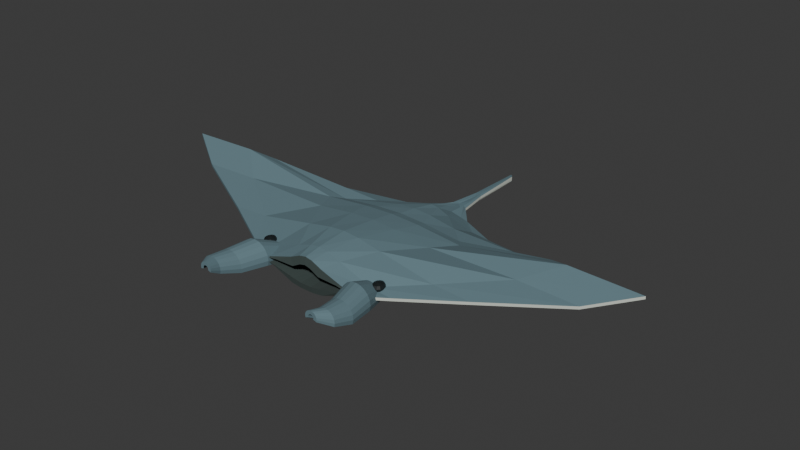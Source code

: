 # Source: source.blend  (saved by Blender 4.3.34; exported with 4.5.12 LTS)
import bpy
from mathutils import Matrix  # noqa: F401  (used for matrix-valued properties, if any)

bpy.ops.wm.read_factory_settings(use_empty=True)
scene = bpy.context.scene
scene.name = 'Scene'

# ---- collections
col_collection = bpy.data.collections.new('Collection'); scene.collection.children.link(col_collection)

# ---- materials (node trees are filled in below, after node groups)
mat_mantamuteddorsal = bpy.data.materials.new('MantaMutedDorsal')
mat_mantamuteddorsal.diffuse_color = (0.12, 0.2, 0.23, 1.0)
mat_mantapalebelly = bpy.data.materials.new('MantaPaleBelly')
mat_mantapalebelly.diffuse_color = (0.61, 0.65, 0.58, 1.0)
mat_mantadarkmouth = bpy.data.materials.new('MantaDarkMouth')
mat_mantadarkmouth.diffuse_color = (0.045, 0.065, 0.06, 1.0)
mat_mantadarkeyes = bpy.data.materials.new('MantaDarkEyes')
mat_mantadarkeyes.diffuse_color = (0.008, 0.012, 0.013, 1.0)

# ---- material node trees
mat_mantamuteddorsal.use_nodes = True; mat_mantamuteddorsal.node_tree.nodes.clear()
_N = mat_mantamuteddorsal.node_tree.nodes; _L = mat_mantamuteddorsal.node_tree.links
n0 = _N.new('ShaderNodeBsdfPrincipled'); n0.name = 'Principled BSDF'; n0.location = (10, 300)
n0.inputs[0].default_value = (0.12, 0.2, 0.23, 1.0)
n0.inputs[2].default_value = 0.9
n1 = _N.new('ShaderNodeOutputMaterial'); n1.name = 'Material Output'; n1.location = (300, 300)
_L.new(n0.outputs[0], n1.inputs[0])
n1.is_active_output = True
mat_mantapalebelly.use_nodes = True; mat_mantapalebelly.node_tree.nodes.clear()
_N = mat_mantapalebelly.node_tree.nodes; _L = mat_mantapalebelly.node_tree.links
n0 = _N.new('ShaderNodeBsdfPrincipled'); n0.name = 'Principled BSDF'; n0.location = (10, 300)
n0.inputs[0].default_value = (0.61, 0.65, 0.58, 1.0)
n0.inputs[2].default_value = 0.91
n1 = _N.new('ShaderNodeOutputMaterial'); n1.name = 'Material Output'; n1.location = (300, 300)
_L.new(n0.outputs[0], n1.inputs[0])
n1.is_active_output = True
mat_mantadarkmouth.use_nodes = True; mat_mantadarkmouth.node_tree.nodes.clear()
_N = mat_mantadarkmouth.node_tree.nodes; _L = mat_mantadarkmouth.node_tree.links
n0 = _N.new('ShaderNodeBsdfPrincipled'); n0.name = 'Principled BSDF'; n0.location = (10, 300)
n0.inputs[0].default_value = (0.045, 0.065, 0.06, 1.0)
n0.inputs[2].default_value = 0.98
n1 = _N.new('ShaderNodeOutputMaterial'); n1.name = 'Material Output'; n1.location = (300, 300)
_L.new(n0.outputs[0], n1.inputs[0])
n1.is_active_output = True
mat_mantadarkeyes.use_nodes = True; mat_mantadarkeyes.node_tree.nodes.clear()
_N = mat_mantadarkeyes.node_tree.nodes; _L = mat_mantadarkeyes.node_tree.links
n0 = _N.new('ShaderNodeBsdfPrincipled'); n0.name = 'Principled BSDF'; n0.location = (10, 300)
n0.inputs[0].default_value = (0.008, 0.012, 0.013, 1.0)
n0.inputs[2].default_value = 0.52
n1 = _N.new('ShaderNodeOutputMaterial'); n1.name = 'Material Output'; n1.location = (300, 300)
_L.new(n0.outputs[0], n1.inputs[0])
n1.is_active_output = True

# ---- world
world_world = bpy.data.worlds.new('World'); scene.world = world_world
world_world.use_nodes = True; world_world.node_tree.nodes.clear()
_N = world_world.node_tree.nodes; _L = world_world.node_tree.links
n0 = _N.new('ShaderNodeOutputWorld'); n0.name = 'World Output'; n0.location = (300, 300)
n1 = _N.new('ShaderNodeBackground'); n1.name = 'Background'; n1.location = (10, 300)
n1.inputs[0].default_value = (0.05088, 0.05088, 0.05088, 1.0)
_L.new(n1.outputs[0], n0.inputs[0])
n0.is_active_output = True
world_world.color = (0.05088, 0.05088, 0.05088)
world_world.sun_shadow_jitter_overblur = 0.0

# ---- meshes
me_wholebroadopenmouthtrunktriangularwingsandtail = bpy.data.meshes.new('WholeBroadOpenMouthTrunkTriangularWingsAndTail')
me_wholebroadopenmouthtrunktriangularwingsandtail.from_pydata([(0.29, -0.595, 0.22), (0.2088, -0.595, 0.235), (0.087, -0.595, 0.235), (0.0348, -0.595, 0.27), (0.0, -0.595, 0.28), (-0.0348, -0.595, 0.27), (-0.087, -0.595, 0.235), (-0.2088, -0.595, 0.235), (-0.29, -0.595, 0.22), (-0.29, -0.595, 0.2), (-0.2088, -0.595, 0.185), (-0.087, -0.595, 0.17), (-0.0348, -0.595, 0.16), (0.0, -0.595, 0.16), (0.0348, -0.595, 0.16), (0.087, -0.595, 0.17), (0.2088, -0.595, 0.185), (0.29, -0.595, 0.2), (0.36, -0.915, 0.23), (0.2592, -0.915, 0.245), (0.108, -0.915, 0.25), (0.0432, -0.915, 0.285), (0.0, -0.915, 0.295), (-0.0432, -0.915, 0.285), (-0.108, -0.915, 0.25), (-0.2592, -0.915, 0.245), (-0.36, -0.915, 0.23), (-0.36, -0.915, 0.21), (-0.2592, -0.915, 0.195), (-0.108, -0.915, 0.165), (-0.0432, -0.915, 0.155), (0.0, -0.915, 0.155), (0.0432, -0.915, 0.155), (0.108, -0.915, 0.165), (0.2592, -0.915, 0.195), (0.36, -0.915, 0.21), (0.43, -0.905, 0.23), (0.3096, -0.905, 0.245), (0.129, -0.905, 0.305), (0.0516, -0.905, 0.34), (0.0, -0.905, 0.35), (-0.0516, -0.905, 0.34), (-0.129, -0.905, 0.305), (-0.3096, -0.905, 0.245), (-0.43, -0.905, 0.23), (-0.43, -0.905, 0.21), (-0.3096, -0.905, 0.195), (-0.129, -0.905, 0.12), (-0.0516, -0.905, 0.11), (0.0, -0.905, 0.11), (0.0516, -0.905, 0.11), (0.129, -0.905, 0.12), (0.3096, -0.905, 0.195), (0.43, -0.905, 0.21), (0.58, -0.785, 0.22), (0.4176, -0.785, 0.235), (0.174, -0.785, 0.325), (0.0696, -0.785, 0.36), (0.0, -0.785, 0.37), (-0.0696, -0.785, 0.36), (-0.174, -0.785, 0.325), (-0.4176, -0.785, 0.235), (-0.58, -0.785, 0.22), (-0.58, -0.785, 0.2), (-0.4176, -0.785, 0.185), (-0.174, -0.785, 0.08), (-0.0696, -0.785, 0.07), (0.0, -0.785, 0.07), (0.0696, -0.785, 0.07), (0.174, -0.785, 0.08), (0.4176, -0.785, 0.185), (0.58, -0.785, 0.2), (1.0, -0.555, 0.25), (0.72, -0.555, 0.265), (0.3, -0.555, 0.345), (0.12, -0.555, 0.38), (0.0, -0.555, 0.39), (-0.12, -0.555, 0.38), (-0.3, -0.555, 0.345), (-0.72, -0.555, 0.265), (-1.0, -0.555, 0.25), (-1.0, -0.555, 0.23), (-0.72, -0.555, 0.215), (-0.3, -0.555, 0.01), (-0.12, -0.555, 0.0), (0.0, -0.555, 0.0), (0.12, -0.555, 0.0), (0.3, -0.555, 0.01), (0.72, -0.555, 0.215), (1.0, -0.555, 0.23), (1.57, -0.275, 0.31), (1.13, -0.275, 0.325), (0.471, -0.275, 0.315), (0.1884, -0.275, 0.35), (0.0, -0.275, 0.36), (-0.1884, -0.275, 0.35), (-0.471, -0.275, 0.315), (-1.13, -0.275, 0.325), (-1.57, -0.275, 0.31), (-1.57, -0.275, 0.29), (-1.13, -0.275, 0.275), (-0.471, -0.275, 0.01), (-0.1884, -0.275, 0.0), (0.0, -0.275, 0.0), (0.1884, -0.275, 0.0), (0.471, -0.275, 0.01), (1.13, -0.275, 0.275), (1.57, -0.275, 0.29), (1.88, -0.085, 0.41), (1.354, -0.085, 0.425), (0.564, -0.085, 0.285), (0.2256, -0.085, 0.32), (0.0, -0.085, 0.33), (-0.2256, -0.085, 0.32), (-0.564, -0.085, 0.285), (-1.354, -0.085, 0.425), (-1.88, -0.085, 0.41), (-1.88, -0.085, 0.39), (-1.354, -0.085, 0.375), (-0.564, -0.085, 0.025), (-0.2256, -0.085, 0.015), (0.0, -0.085, 0.015), (0.2256, -0.085, 0.015), (0.564, -0.085, 0.025), (1.354, -0.085, 0.375), (1.88, -0.085, 0.39), (1.66, 0.005, 0.35), (1.195, 0.005, 0.365), (0.498, 0.005, 0.255), (0.1992, 0.005, 0.29), (0.0, 0.005, 0.3), (-0.1992, 0.005, 0.29), (-0.498, 0.005, 0.255), (-1.195, 0.005, 0.365), (-1.66, 0.005, 0.35), (-1.66, 0.005, 0.33), (-1.195, 0.005, 0.315), (-0.498, 0.005, 0.035), (-0.1992, 0.005, 0.025), (0.0, 0.005, 0.025), (0.1992, 0.005, 0.025), (0.498, 0.005, 0.035), (1.195, 0.005, 0.315), (1.66, 0.005, 0.33), (1.13, 0.155, 0.21), (0.8136, 0.155, 0.225), (0.339, 0.155, 0.235), (0.1356, 0.155, 0.27), (0.0, 0.155, 0.28), (-0.1356, 0.155, 0.27), (-0.339, 0.155, 0.235), (-0.8136, 0.155, 0.225), (-1.13, 0.155, 0.21), (-1.13, 0.155, 0.19), (-0.8136, 0.155, 0.175), (-0.339, 0.155, 0.04), (-0.1356, 0.155, 0.03), (0.0, 0.155, 0.03), (0.1356, 0.155, 0.03), (0.339, 0.155, 0.04), (0.8136, 0.155, 0.175), (1.13, 0.155, 0.19), (0.49, 0.345, 0.12), (0.3528, 0.345, 0.135), (0.147, 0.345, 0.195), (0.0588, 0.345, 0.23), (0.0, 0.345, 0.24), (-0.0588, 0.345, 0.23), (-0.147, 0.345, 0.195), (-0.3528, 0.345, 0.135), (-0.49, 0.345, 0.12), (-0.49, 0.345, 0.1), (-0.3528, 0.345, 0.085), (-0.147, 0.345, 0.05), (-0.0588, 0.345, 0.04), (0.0, 0.345, 0.04), (0.0588, 0.345, 0.04), (0.147, 0.345, 0.05), (0.3528, 0.345, 0.085), (0.49, 0.345, 0.1), (0.2, 0.495, 0.11), (0.144, 0.495, 0.125), (0.06, 0.495, 0.145), (0.024, 0.495, 0.18), (0.0, 0.495, 0.19), (-0.024, 0.495, 0.18), (-0.06, 0.495, 0.145), (-0.144, 0.495, 0.125), (-0.2, 0.495, 0.11), (-0.2, 0.495, 0.09), (-0.144, 0.495, 0.075), (-0.06, 0.495, 0.065), (-0.024, 0.495, 0.055), (0.0, 0.495, 0.055), (0.024, 0.495, 0.055), (0.06, 0.495, 0.065), (0.144, 0.495, 0.075), (0.2, 0.495, 0.09), (0.065, 0.655, 0.11), (0.0468, 0.655, 0.125), (0.0195, 0.655, 0.095), (0.0078, 0.655, 0.13), (0.0, 0.655, 0.14), (-0.0078, 0.655, 0.13), (-0.0195, 0.655, 0.095), (-0.0468, 0.655, 0.125), (-0.065, 0.655, 0.11), (-0.065, 0.655, 0.09), (-0.0468, 0.655, 0.075), (-0.0195, 0.655, 0.075), (-0.0078, 0.655, 0.065), (0.0, 0.655, 0.065), (0.0078, 0.655, 0.065), (0.0195, 0.655, 0.075), (0.0468, 0.655, 0.075), (0.065, 0.655, 0.09), (0.025, 0.895, 0.105), (0.018, 0.895, 0.12), (0.0075, 0.895, 0.075), (0.003, 0.895, 0.11), (0.0, 0.895, 0.12), (-0.003, 0.895, 0.11), (-0.0075, 0.895, 0.075), (-0.018, 0.895, 0.12), (-0.025, 0.895, 0.105), (-0.025, 0.895, 0.085), (-0.018, 0.895, 0.07), (-0.0075, 0.895, 0.085), (-0.003, 0.895, 0.075), (0.0, 0.895, 0.075), (0.003, 0.895, 0.075), (0.0075, 0.895, 0.085), (0.018, 0.895, 0.07), (0.025, 0.895, 0.085), (0.013, 1.155, 0.105), (0.00936, 1.155, 0.12), (0.0039, 1.155, 0.07), (0.00156, 1.155, 0.105), (0.0, 1.155, 0.115), (-0.00156, 1.155, 0.105), (-0.0039, 1.155, 0.07), (-0.00936, 1.155, 0.12), (-0.013, 1.155, 0.105), (-0.013, 1.155, 0.085), (-0.00936, 1.155, 0.07), (-0.0039, 1.155, 0.095), (-0.00156, 1.155, 0.085), (0.0, 1.155, 0.085), (0.00156, 1.155, 0.085), (0.0039, 1.155, 0.095), (0.00936, 1.155, 0.07), (0.013, 1.155, 0.085), (0.005, 1.325, 0.105), (0.0036, 1.325, 0.12), (0.0015, 1.325, 0.065), (0.0006, 1.325, 0.1), (0.0, 1.325, 0.11), (-0.0006, 1.325, 0.1), (-0.0015, 1.325, 0.065), (-0.0036, 1.325, 0.12), (-0.005, 1.325, 0.105), (-0.005, 1.325, 0.085), (-0.0036, 1.325, 0.07), (-0.0015, 1.325, 0.1), (-0.0006, 1.325, 0.09), (0.0, 1.325, 0.09), (0.0006, 1.325, 0.09), (0.0015, 1.325, 0.1), (0.0036, 1.325, 0.07), (0.005, 1.325, 0.085)], [], [(0, 1, 2, 3, 4, 5, 6, 7, 8, 9, 10, 11, 12, 13, 14, 15, 16, 17), (269, 268, 267, 266, 265, 264, 263, 262, 261, 260, 259, 258, 257, 256, 255, 254, 253, 252), (18, 19, 1, 0), (19, 20, 2, 1), (20, 21, 3, 2), (21, 22, 4, 3), (22, 23, 5, 4), (23, 24, 6, 5), (24, 25, 7, 6), (25, 26, 8, 7), (26, 27, 9, 8), (27, 28, 10, 9), (28, 29, 11, 10), (29, 30, 12, 11), (30, 31, 13, 12), (31, 32, 14, 13), (32, 33, 15, 14), (33, 34, 16, 15), (34, 35, 17, 16), (35, 18, 0, 17), (36, 37, 19, 18), (37, 38, 20, 19), (38, 39, 21, 20), (39, 40, 22, 21), (40, 41, 23, 22), (41, 42, 24, 23), (42, 43, 25, 24), (43, 44, 26, 25), (44, 45, 27, 26), (45, 46, 28, 27), (46, 47, 29, 28), (47, 48, 30, 29), (48, 49, 31, 30), (49, 50, 32, 31), (50, 51, 33, 32), (51, 52, 34, 33), (52, 53, 35, 34), (53, 36, 18, 35), (54, 55, 37, 36), (55, 56, 38, 37), (56, 57, 39, 38), (57, 58, 40, 39), (58, 59, 41, 40), (59, 60, 42, 41), (60, 61, 43, 42), (61, 62, 44, 43), (62, 63, 45, 44), (63, 64, 46, 45), (64, 65, 47, 46), (65, 66, 48, 47), (66, 67, 49, 48), (67, 68, 50, 49), (68, 69, 51, 50), (69, 70, 52, 51), (70, 71, 53, 52), (71, 54, 36, 53), (72, 73, 55, 54), (73, 74, 56, 55), (74, 75, 57, 56), (75, 76, 58, 57), (76, 77, 59, 58), (77, 78, 60, 59), (78, 79, 61, 60), (79, 80, 62, 61), (80, 81, 63, 62), (81, 82, 64, 63), (82, 83, 65, 64), (83, 84, 66, 65), (84, 85, 67, 66), (85, 86, 68, 67), (86, 87, 69, 68), (87, 88, 70, 69), (88, 89, 71, 70), (89, 72, 54, 71), (90, 91, 73, 72), (91, 92, 74, 73), (92, 93, 75, 74), (93, 94, 76, 75), (94, 95, 77, 76), (95, 96, 78, 77), (96, 97, 79, 78), (97, 98, 80, 79), (98, 99, 81, 80), (99, 100, 82, 81), (100, 101, 83, 82), (101, 102, 84, 83), (102, 103, 85, 84), (103, 104, 86, 85), (104, 105, 87, 86), (105, 106, 88, 87), (106, 107, 89, 88), (107, 90, 72, 89), (108, 109, 91, 90), (109, 110, 92, 91), (110, 111, 93, 92), (111, 112, 94, 93), (112, 113, 95, 94), (113, 114, 96, 95), (114, 115, 97, 96), (115, 116, 98, 97), (116, 117, 99, 98), (117, 118, 100, 99), (118, 119, 101, 100), (119, 120, 102, 101), (120, 121, 103, 102), (121, 122, 104, 103), (122, 123, 105, 104), (123, 124, 106, 105), (124, 125, 107, 106), (125, 108, 90, 107), (126, 127, 109, 108), (127, 128, 110, 109), (128, 129, 111, 110), (129, 130, 112, 111), (130, 131, 113, 112), (131, 132, 114, 113), (132, 133, 115, 114), (133, 134, 116, 115), (134, 135, 117, 116), (135, 136, 118, 117), (136, 137, 119, 118), (137, 138, 120, 119), (138, 139, 121, 120), (139, 140, 122, 121), (140, 141, 123, 122), (141, 142, 124, 123), (142, 143, 125, 124), (143, 126, 108, 125), (144, 145, 127, 126), (145, 146, 128, 127), (146, 147, 129, 128), (147, 148, 130, 129), (148, 149, 131, 130), (149, 150, 132, 131), (150, 151, 133, 132), (151, 152, 134, 133), (152, 153, 135, 134), (153, 154, 136, 135), (154, 155, 137, 136), (155, 156, 138, 137), (156, 157, 139, 138), (157, 158, 140, 139), (158, 159, 141, 140), (159, 160, 142, 141), (160, 161, 143, 142), (161, 144, 126, 143), (162, 163, 145, 144), (163, 164, 146, 145), (164, 165, 147, 146), (165, 166, 148, 147), (166, 167, 149, 148), (167, 168, 150, 149), (168, 169, 151, 150), (169, 170, 152, 151), (170, 171, 153, 152), (171, 172, 154, 153), (172, 173, 155, 154), (173, 174, 156, 155), (174, 175, 157, 156), (175, 176, 158, 157), (176, 177, 159, 158), (177, 178, 160, 159), (178, 179, 161, 160), (179, 162, 144, 161), (180, 181, 163, 162), (181, 182, 164, 163), (182, 183, 165, 164), (183, 184, 166, 165), (184, 185, 167, 166), (185, 186, 168, 167), (186, 187, 169, 168), (187, 188, 170, 169), (188, 189, 171, 170), (189, 190, 172, 171), (190, 191, 173, 172), (191, 192, 174, 173), (192, 193, 175, 174), (193, 194, 176, 175), (194, 195, 177, 176), (195, 196, 178, 177), (196, 197, 179, 178), (197, 180, 162, 179), (198, 199, 181, 180), (199, 200, 182, 181), (200, 201, 183, 182), (201, 202, 184, 183), (202, 203, 185, 184), (203, 204, 186, 185), (204, 205, 187, 186), (205, 206, 188, 187), (206, 207, 189, 188), (207, 208, 190, 189), (208, 209, 191, 190), (209, 210, 192, 191), (210, 211, 193, 192), (211, 212, 194, 193), (212, 213, 195, 194), (213, 214, 196, 195), (214, 215, 197, 196), (215, 198, 180, 197), (216, 217, 199, 198), (217, 218, 200, 199), (218, 219, 201, 200), (219, 220, 202, 201), (220, 221, 203, 202), (221, 222, 204, 203), (222, 223, 205, 204), (223, 224, 206, 205), (224, 225, 207, 206), (225, 226, 208, 207), (226, 227, 209, 208), (227, 228, 210, 209), (228, 229, 211, 210), (229, 230, 212, 211), (230, 231, 213, 212), (231, 232, 214, 213), (232, 233, 215, 214), (233, 216, 198, 215), (234, 235, 217, 216), (235, 236, 218, 217), (236, 237, 219, 218), (237, 238, 220, 219), (238, 239, 221, 220), (239, 240, 222, 221), (240, 241, 223, 222), (241, 242, 224, 223), (242, 243, 225, 224), (243, 244, 226, 225), (244, 245, 227, 226), (245, 246, 228, 227), (246, 247, 229, 228), (247, 248, 230, 229), (248, 249, 231, 230), (249, 250, 232, 231), (250, 251, 233, 232), (251, 234, 216, 233), (252, 253, 235, 234), (253, 254, 236, 235), (254, 255, 237, 236), (255, 256, 238, 237), (256, 257, 239, 238), (257, 258, 240, 239), (258, 259, 241, 240), (259, 260, 242, 241), (260, 261, 243, 242), (261, 262, 244, 243), (262, 263, 245, 244), (263, 264, 246, 245), (264, 265, 247, 246), (265, 266, 248, 247), (266, 267, 249, 248), (267, 268, 250, 249), (268, 269, 251, 250), (269, 252, 234, 251)])
me_wholebroadopenmouthtrunktriangularwingsandtail.polygons.foreach_set('material_index', [2, 0, 2, 2, 2, 2, 2, 2, 2, 2, 2, 2, 2, 2, 2, 2, 2, 2, 2, 2, 2, 2, 2, 2, 2, 2, 2, 2, 2, 2, 2, 2, 2, 2, 2, 2, 2, 2, 0, 0, 0, 0, 0, 0, 0, 0, 0, 1, 1, 1, 1, 1, 1, 1, 1, 1, 0, 0, 0, 0, 0, 0, 0, 0, 0, 1, 1, 1, 1, 1, 1, 1, 1, 1, 0, 0, 0, 0, 0, 0, 0, 0, 0, 1, 1, 1, 1, 1, 1, 1, 1, 1, 0, 0, 0, 0, 0, 0, 0, 0, 0, 1, 1, 1, 1, 1, 1, 1, 1, 1, 0, 0, 0, 0, 0, 0, 0, 0, 0, 1, 1, 1, 1, 1, 1, 1, 1, 1, 0, 0, 0, 0, 0, 0, 0, 0, 0, 1, 1, 1, 1, 1, 1, 1, 1, 1, 0, 0, 0, 0, 0, 0, 0, 0, 0, 1, 1, 1, 1, 1, 1, 1, 1, 1, 0, 0, 0, 0, 0, 0, 0, 0, 0, 1, 1, 1, 1, 1, 1, 1, 1, 1, 0, 0, 0, 0, 0, 0, 0, 0, 0, 1, 1, 1, 1, 1, 1, 1, 1, 1, 0, 0, 0, 0, 0, 0, 0, 0, 0, 1, 1, 1, 1, 1, 1, 1, 1, 1, 0, 0, 0, 0, 0, 0, 0, 0, 0, 1, 1, 1, 1, 1, 1, 1, 1, 1, 0, 0, 0, 0, 0, 0, 0, 0, 0, 1, 1, 1, 1, 1, 1, 1, 1, 1])
me_wholebroadopenmouthtrunktriangularwingsandtail.materials.append(mat_mantamuteddorsal)
me_wholebroadopenmouthtrunktriangularwingsandtail.materials.append(mat_mantapalebelly)
me_wholebroadopenmouthtrunktriangularwingsandtail.materials.append(mat_mantadarkmouth)
me_wholebroadopenmouthtrunktriangularwingsandtail.materials.append(mat_mantadarkeyes)
me_wholebroadopenmouthtrunktriangularwingsandtail.update()
me_wholeforwardcurledcephaliclobe0 = bpy.data.meshes.new('WholeForwardCurledCephalicLobe0')
me_wholeforwardcurledcephaliclobe0.from_pydata([(-0.3201, -0.765, 0.1509), (-0.315, -0.765, 0.1775), (-0.3186, -0.765, 0.2044), (-0.3304, -0.765, 0.2288), (-0.3492, -0.765, 0.2482), (-0.3733, -0.765, 0.2607), (-0.4, -0.765, 0.265), (-0.4267, -0.765, 0.2607), (-0.4508, -0.765, 0.2482), (-0.4696, -0.765, 0.2288), (-0.4814, -0.765, 0.2044), (-0.485, -0.765, 0.1775), (-0.4799, -0.765, 0.1509), (-0.3436, -0.765, 0.1595), (-0.34, -0.765, 0.1783), (-0.3425, -0.765, 0.1972), (-0.3509, -0.765, 0.2144), (-0.3642, -0.765, 0.2281), (-0.3811, -0.765, 0.237), (-0.4, -0.765, 0.24), (-0.4189, -0.765, 0.237), (-0.4358, -0.765, 0.2281), (-0.4491, -0.765, 0.2144), (-0.4575, -0.765, 0.1972), (-0.46, -0.765, 0.1783), (-0.4564, -0.765, 0.1595), (-0.3219, -0.925, 0.1807), (-0.315, -0.925, 0.2167), (-0.3198, -0.925, 0.253), (-0.3358, -0.925, 0.286), (-0.3613, -0.925, 0.3122), (-0.3938, -0.925, 0.3292), (-0.43, -0.925, 0.335), (-0.4662, -0.925, 0.3292), (-0.4987, -0.925, 0.3122), (-0.5242, -0.925, 0.286), (-0.5402, -0.925, 0.253), (-0.545, -0.925, 0.2167), (-0.5381, -0.925, 0.1807), (-0.3454, -0.925, 0.1892), (-0.34, -0.925, 0.2174), (-0.3438, -0.925, 0.2458), (-0.3563, -0.925, 0.2716), (-0.3763, -0.925, 0.2922), (-0.4017, -0.925, 0.3054), (-0.43, -0.925, 0.31), (-0.4583, -0.925, 0.3054), (-0.4837, -0.925, 0.2922), (-0.5037, -0.925, 0.2716), (-0.5162, -0.925, 0.2458), (-0.52, -0.925, 0.2174), (-0.5146, -0.925, 0.1892), (-0.376, -1.105, 0.1858), (-0.37, -1.105, 0.2171), (-0.3742, -1.105, 0.2487), (-0.3881, -1.105, 0.2774), (-0.4103, -1.105, 0.3002), (-0.4385, -1.105, 0.3149), (-0.47, -1.105, 0.32), (-0.5015, -1.105, 0.3149), (-0.5297, -1.105, 0.3002), (-0.5519, -1.105, 0.2774), (-0.5658, -1.105, 0.2487), (-0.57, -1.105, 0.2171), (-0.564, -1.105, 0.1858), (-0.3995, -1.105, 0.1943), (-0.395, -1.105, 0.2178), (-0.3982, -1.105, 0.2415), (-0.4086, -1.105, 0.263), (-0.4252, -1.105, 0.2802), (-0.4464, -1.105, 0.2912), (-0.47, -1.105, 0.295), (-0.4936, -1.105, 0.2912), (-0.5148, -1.105, 0.2802), (-0.5314, -1.105, 0.263), (-0.5418, -1.105, 0.2415), (-0.545, -1.105, 0.2178), (-0.5405, -1.105, 0.1943), (-0.4095, -1.245, 0.2293), (-0.405, -1.245, 0.2528), (-0.4082, -1.245, 0.2765), (-0.4186, -1.245, 0.298), (-0.4352, -1.245, 0.3152), (-0.4564, -1.245, 0.3262), (-0.48, -1.245, 0.33), (-0.5036, -1.245, 0.3262), (-0.5248, -1.245, 0.3152), (-0.5414, -1.245, 0.298), (-0.5518, -1.245, 0.2765), (-0.555, -1.245, 0.2528), (-0.5505, -1.245, 0.2293), (-0.433, -1.245, 0.2379), (-0.43, -1.245, 0.2535), (-0.4321, -1.245, 0.2693), (-0.439, -1.245, 0.2837), (-0.4501, -1.245, 0.2951), (-0.4643, -1.245, 0.3025), (-0.48, -1.245, 0.305), (-0.4957, -1.245, 0.3025), (-0.5099, -1.245, 0.2951), (-0.521, -1.245, 0.2837), (-0.5279, -1.245, 0.2693), (-0.53, -1.245, 0.2535), (-0.527, -1.245, 0.2379), (-0.4027, -1.325, 0.2746), (-0.4, -1.325, 0.2887), (-0.4019, -1.325, 0.3029), (-0.4081, -1.325, 0.3158), (-0.4181, -1.325, 0.3261), (-0.4308, -1.325, 0.3327), (-0.445, -1.325, 0.335), (-0.4592, -1.325, 0.3327), (-0.4719, -1.325, 0.3261), (-0.4819, -1.325, 0.3158), (-0.4881, -1.325, 0.3029), (-0.49, -1.325, 0.2887), (-0.4873, -1.325, 0.2746), (-0.4262, -1.325, 0.2832), (-0.425, -1.325, 0.2894), (-0.4258, -1.325, 0.2957), (-0.4286, -1.325, 0.3015), (-0.4331, -1.325, 0.306), (-0.4387, -1.325, 0.309), (-0.445, -1.325, 0.31), (-0.4513, -1.325, 0.309), (-0.4569, -1.325, 0.306), (-0.4614, -1.325, 0.3015), (-0.4642, -1.325, 0.2957), (-0.465, -1.325, 0.2894), (-0.4638, -1.325, 0.2832)], [], [(0, 1, 27, 26), (13, 39, 40, 14), (1, 2, 28, 27), (14, 40, 41, 15), (2, 3, 29, 28), (15, 41, 42, 16), (3, 4, 30, 29), (16, 42, 43, 17), (4, 5, 31, 30), (17, 43, 44, 18), (5, 6, 32, 31), (18, 44, 45, 19), (6, 7, 33, 32), (19, 45, 46, 20), (7, 8, 34, 33), (20, 46, 47, 21), (8, 9, 35, 34), (21, 47, 48, 22), (9, 10, 36, 35), (22, 48, 49, 23), (10, 11, 37, 36), (23, 49, 50, 24), (11, 12, 38, 37), (24, 50, 51, 25), (0, 26, 39, 13), (12, 25, 51, 38), (26, 27, 53, 52), (39, 65, 66, 40), (27, 28, 54, 53), (40, 66, 67, 41), (28, 29, 55, 54), (41, 67, 68, 42), (29, 30, 56, 55), (42, 68, 69, 43), (30, 31, 57, 56), (43, 69, 70, 44), (31, 32, 58, 57), (44, 70, 71, 45), (32, 33, 59, 58), (45, 71, 72, 46), (33, 34, 60, 59), (46, 72, 73, 47), (34, 35, 61, 60), (47, 73, 74, 48), (35, 36, 62, 61), (48, 74, 75, 49), (36, 37, 63, 62), (49, 75, 76, 50), (37, 38, 64, 63), (50, 76, 77, 51), (26, 52, 65, 39), (38, 51, 77, 64), (52, 53, 79, 78), (65, 91, 92, 66), (53, 54, 80, 79), (66, 92, 93, 67), (54, 55, 81, 80), (67, 93, 94, 68), (55, 56, 82, 81), (68, 94, 95, 69), (56, 57, 83, 82), (69, 95, 96, 70), (57, 58, 84, 83), (70, 96, 97, 71), (58, 59, 85, 84), (71, 97, 98, 72), (59, 60, 86, 85), (72, 98, 99, 73), (60, 61, 87, 86), (73, 99, 100, 74), (61, 62, 88, 87), (74, 100, 101, 75), (62, 63, 89, 88), (75, 101, 102, 76), (63, 64, 90, 89), (76, 102, 103, 77), (52, 78, 91, 65), (64, 77, 103, 90), (78, 79, 105, 104), (91, 117, 118, 92), (79, 80, 106, 105), (92, 118, 119, 93), (80, 81, 107, 106), (93, 119, 120, 94), (81, 82, 108, 107), (94, 120, 121, 95), (82, 83, 109, 108), (95, 121, 122, 96), (83, 84, 110, 109), (96, 122, 123, 97), (84, 85, 111, 110), (97, 123, 124, 98), (85, 86, 112, 111), (98, 124, 125, 99), (86, 87, 113, 112), (99, 125, 126, 100), (87, 88, 114, 113), (100, 126, 127, 101), (88, 89, 115, 114), (101, 127, 128, 102), (89, 90, 116, 115), (102, 128, 129, 103), (78, 104, 117, 91), (90, 103, 129, 116), (0, 13, 14, 1), (1, 14, 15, 2), (2, 15, 16, 3), (3, 16, 17, 4), (4, 17, 18, 5), (5, 18, 19, 6), (6, 19, 20, 7), (7, 20, 21, 8), (8, 21, 22, 9), (9, 22, 23, 10), (10, 23, 24, 11), (11, 24, 25, 12), (104, 105, 118, 117), (105, 106, 119, 118), (106, 107, 120, 119), (107, 108, 121, 120), (108, 109, 122, 121), (109, 110, 123, 122), (110, 111, 124, 123), (111, 112, 125, 124), (112, 113, 126, 125), (113, 114, 127, 126), (114, 115, 128, 127), (115, 116, 129, 128)])
me_wholeforwardcurledcephaliclobe0.materials.append(mat_mantamuteddorsal)
me_wholeforwardcurledcephaliclobe0.materials.append(mat_mantapalebelly)
me_wholeforwardcurledcephaliclobe0.materials.append(mat_mantadarkmouth)
me_wholeforwardcurledcephaliclobe0.materials.append(mat_mantadarkeyes)
me_wholeforwardcurledcephaliclobe0.update()
me_wholeraisedlateraleye0 = bpy.data.meshes.new('WholeRaisedLateralEye0')
me_wholeraisedlateraleye0.from_pydata([(-0.4558, -0.76, 0.2203), (-0.457, -0.7545, 0.2203), (-0.4604, -0.7505, 0.2203), (-0.465, -0.749, 0.2203), (-0.4696, -0.7505, 0.2203), (-0.473, -0.7545, 0.2203), (-0.4742, -0.76, 0.2203), (-0.473, -0.7655, 0.2203), (-0.4696, -0.7695, 0.2203), (-0.465, -0.771, 0.2203), (-0.4604, -0.7695, 0.2203), (-0.457, -0.7655, 0.2203), (-0.4314, -0.76, 0.2302), (-0.4359, -0.74, 0.2302), (-0.4482, -0.7254, 0.2302), (-0.465, -0.72, 0.2302), (-0.4818, -0.7254, 0.2302), (-0.4941, -0.74, 0.2302), (-0.4986, -0.76, 0.2302), (-0.4941, -0.78, 0.2302), (-0.4818, -0.7946, 0.2302), (-0.465, -0.8, 0.2302), (-0.4482, -0.7946, 0.2302), (-0.4359, -0.78, 0.2302), (-0.423, -0.76, 0.25), (-0.4286, -0.735, 0.25), (-0.444, -0.7167, 0.25), (-0.465, -0.71, 0.25), (-0.486, -0.7167, 0.25), (-0.5014, -0.735, 0.25), (-0.507, -0.76, 0.25), (-0.5014, -0.785, 0.25), (-0.486, -0.8033, 0.25), (-0.465, -0.81, 0.25), (-0.444, -0.8033, 0.25), (-0.4286, -0.785, 0.25), (-0.4314, -0.76, 0.2698), (-0.4359, -0.74, 0.2698), (-0.4482, -0.7254, 0.2698), (-0.465, -0.72, 0.2698), (-0.4818, -0.7254, 0.2698), (-0.4941, -0.74, 0.2698), (-0.4986, -0.76, 0.2698), (-0.4941, -0.78, 0.2698), (-0.4818, -0.7946, 0.2698), (-0.465, -0.8, 0.2698), (-0.4482, -0.7946, 0.2698), (-0.4359, -0.78, 0.2698), (-0.4558, -0.76, 0.2797), (-0.457, -0.7545, 0.2797), (-0.4604, -0.7505, 0.2797), (-0.465, -0.749, 0.2797), (-0.4696, -0.7505, 0.2797), (-0.473, -0.7545, 0.2797), (-0.4742, -0.76, 0.2797), (-0.473, -0.7655, 0.2797), (-0.4696, -0.7695, 0.2797), (-0.465, -0.771, 0.2797), (-0.4604, -0.7695, 0.2797), (-0.457, -0.7655, 0.2797)], [], [(11, 10, 9, 8, 7, 6, 5, 4, 3, 2, 1, 0), (48, 49, 50, 51, 52, 53, 54, 55, 56, 57, 58, 59), (0, 1, 13, 12), (1, 2, 14, 13), (2, 3, 15, 14), (3, 4, 16, 15), (4, 5, 17, 16), (5, 6, 18, 17), (6, 7, 19, 18), (7, 8, 20, 19), (8, 9, 21, 20), (9, 10, 22, 21), (10, 11, 23, 22), (11, 0, 12, 23), (12, 13, 25, 24), (13, 14, 26, 25), (14, 15, 27, 26), (15, 16, 28, 27), (16, 17, 29, 28), (17, 18, 30, 29), (18, 19, 31, 30), (19, 20, 32, 31), (20, 21, 33, 32), (21, 22, 34, 33), (22, 23, 35, 34), (23, 12, 24, 35), (24, 25, 37, 36), (25, 26, 38, 37), (26, 27, 39, 38), (27, 28, 40, 39), (28, 29, 41, 40), (29, 30, 42, 41), (30, 31, 43, 42), (31, 32, 44, 43), (32, 33, 45, 44), (33, 34, 46, 45), (34, 35, 47, 46), (35, 24, 36, 47), (36, 37, 49, 48), (37, 38, 50, 49), (38, 39, 51, 50), (39, 40, 52, 51), (40, 41, 53, 52), (41, 42, 54, 53), (42, 43, 55, 54), (43, 44, 56, 55), (44, 45, 57, 56), (45, 46, 58, 57), (46, 47, 59, 58), (47, 36, 48, 59)])
me_wholeraisedlateraleye0.polygons.foreach_set('material_index', [3, 3, 3, 3, 3, 3, 3, 3, 3, 3, 3, 3, 3, 3, 3, 3, 3, 3, 3, 3, 3, 3, 3, 3, 3, 3, 3, 3, 3, 3, 3, 3, 3, 3, 3, 3, 3, 3, 3, 3, 3, 3, 3, 3, 3, 3, 3, 3, 3, 3])
me_wholeraisedlateraleye0.materials.append(mat_mantamuteddorsal)
me_wholeraisedlateraleye0.materials.append(mat_mantapalebelly)
me_wholeraisedlateraleye0.materials.append(mat_mantadarkmouth)
me_wholeraisedlateraleye0.materials.append(mat_mantadarkeyes)
me_wholeraisedlateraleye0.update()
me_wholeforwardcurledcephaliclobe1 = bpy.data.meshes.new('WholeForwardCurledCephalicLobe1')
me_wholeforwardcurledcephaliclobe1.from_pydata([(0.3201, -0.765, 0.1509), (0.315, -0.765, 0.1775), (0.3186, -0.765, 0.2044), (0.3304, -0.765, 0.2288), (0.3492, -0.765, 0.2482), (0.3733, -0.765, 0.2607), (0.4, -0.765, 0.265), (0.4267, -0.765, 0.2607), (0.4508, -0.765, 0.2482), (0.4696, -0.765, 0.2288), (0.4814, -0.765, 0.2044), (0.485, -0.765, 0.1775), (0.4799, -0.765, 0.1509), (0.3436, -0.765, 0.1595), (0.34, -0.765, 0.1783), (0.3425, -0.765, 0.1972), (0.3509, -0.765, 0.2144), (0.3642, -0.765, 0.2281), (0.3811, -0.765, 0.237), (0.4, -0.765, 0.24), (0.4189, -0.765, 0.237), (0.4358, -0.765, 0.2281), (0.4491, -0.765, 0.2144), (0.4575, -0.765, 0.1972), (0.46, -0.765, 0.1783), (0.4564, -0.765, 0.1595), (0.3219, -0.925, 0.1807), (0.315, -0.925, 0.2167), (0.3198, -0.925, 0.253), (0.3358, -0.925, 0.286), (0.3613, -0.925, 0.3122), (0.3938, -0.925, 0.3292), (0.43, -0.925, 0.335), (0.4662, -0.925, 0.3292), (0.4987, -0.925, 0.3122), (0.5242, -0.925, 0.286), (0.5402, -0.925, 0.253), (0.545, -0.925, 0.2167), (0.5381, -0.925, 0.1807), (0.3454, -0.925, 0.1892), (0.34, -0.925, 0.2174), (0.3438, -0.925, 0.2458), (0.3563, -0.925, 0.2716), (0.3763, -0.925, 0.2922), (0.4017, -0.925, 0.3054), (0.43, -0.925, 0.31), (0.4583, -0.925, 0.3054), (0.4837, -0.925, 0.2922), (0.5037, -0.925, 0.2716), (0.5162, -0.925, 0.2458), (0.52, -0.925, 0.2174), (0.5146, -0.925, 0.1892), (0.376, -1.105, 0.1858), (0.37, -1.105, 0.2171), (0.3742, -1.105, 0.2487), (0.3881, -1.105, 0.2774), (0.4103, -1.105, 0.3002), (0.4385, -1.105, 0.3149), (0.47, -1.105, 0.32), (0.5015, -1.105, 0.3149), (0.5297, -1.105, 0.3002), (0.5519, -1.105, 0.2774), (0.5658, -1.105, 0.2487), (0.57, -1.105, 0.2171), (0.564, -1.105, 0.1858), (0.3995, -1.105, 0.1943), (0.395, -1.105, 0.2178), (0.3982, -1.105, 0.2415), (0.4086, -1.105, 0.263), (0.4252, -1.105, 0.2802), (0.4464, -1.105, 0.2912), (0.47, -1.105, 0.295), (0.4936, -1.105, 0.2912), (0.5148, -1.105, 0.2802), (0.5314, -1.105, 0.263), (0.5418, -1.105, 0.2415), (0.545, -1.105, 0.2178), (0.5405, -1.105, 0.1943), (0.4095, -1.245, 0.2293), (0.405, -1.245, 0.2528), (0.4082, -1.245, 0.2765), (0.4186, -1.245, 0.298), (0.4352, -1.245, 0.3152), (0.4564, -1.245, 0.3262), (0.48, -1.245, 0.33), (0.5036, -1.245, 0.3262), (0.5248, -1.245, 0.3152), (0.5414, -1.245, 0.298), (0.5518, -1.245, 0.2765), (0.555, -1.245, 0.2528), (0.5505, -1.245, 0.2293), (0.433, -1.245, 0.2379), (0.43, -1.245, 0.2535), (0.4321, -1.245, 0.2693), (0.439, -1.245, 0.2837), (0.4501, -1.245, 0.2951), (0.4643, -1.245, 0.3025), (0.48, -1.245, 0.305), (0.4957, -1.245, 0.3025), (0.5099, -1.245, 0.2951), (0.521, -1.245, 0.2837), (0.5279, -1.245, 0.2693), (0.53, -1.245, 0.2535), (0.527, -1.245, 0.2379), (0.4027, -1.325, 0.2746), (0.4, -1.325, 0.2887), (0.4019, -1.325, 0.3029), (0.4081, -1.325, 0.3158), (0.4181, -1.325, 0.3261), (0.4308, -1.325, 0.3327), (0.445, -1.325, 0.335), (0.4592, -1.325, 0.3327), (0.4719, -1.325, 0.3261), (0.4819, -1.325, 0.3158), (0.4881, -1.325, 0.3029), (0.49, -1.325, 0.2887), (0.4873, -1.325, 0.2746), (0.4262, -1.325, 0.2832), (0.425, -1.325, 0.2894), (0.4258, -1.325, 0.2957), (0.4286, -1.325, 0.3015), (0.4331, -1.325, 0.306), (0.4387, -1.325, 0.309), (0.445, -1.325, 0.31), (0.4513, -1.325, 0.309), (0.4569, -1.325, 0.306), (0.4614, -1.325, 0.3015), (0.4642, -1.325, 0.2957), (0.465, -1.325, 0.2894), (0.4638, -1.325, 0.2832)], [], [(26, 27, 1, 0), (14, 40, 39, 13), (27, 28, 2, 1), (15, 41, 40, 14), (28, 29, 3, 2), (16, 42, 41, 15), (29, 30, 4, 3), (17, 43, 42, 16), (30, 31, 5, 4), (18, 44, 43, 17), (31, 32, 6, 5), (19, 45, 44, 18), (32, 33, 7, 6), (20, 46, 45, 19), (33, 34, 8, 7), (21, 47, 46, 20), (34, 35, 9, 8), (22, 48, 47, 21), (35, 36, 10, 9), (23, 49, 48, 22), (36, 37, 11, 10), (24, 50, 49, 23), (37, 38, 12, 11), (25, 51, 50, 24), (13, 39, 26, 0), (38, 51, 25, 12), (52, 53, 27, 26), (40, 66, 65, 39), (53, 54, 28, 27), (41, 67, 66, 40), (54, 55, 29, 28), (42, 68, 67, 41), (55, 56, 30, 29), (43, 69, 68, 42), (56, 57, 31, 30), (44, 70, 69, 43), (57, 58, 32, 31), (45, 71, 70, 44), (58, 59, 33, 32), (46, 72, 71, 45), (59, 60, 34, 33), (47, 73, 72, 46), (60, 61, 35, 34), (48, 74, 73, 47), (61, 62, 36, 35), (49, 75, 74, 48), (62, 63, 37, 36), (50, 76, 75, 49), (63, 64, 38, 37), (51, 77, 76, 50), (39, 65, 52, 26), (64, 77, 51, 38), (78, 79, 53, 52), (66, 92, 91, 65), (79, 80, 54, 53), (67, 93, 92, 66), (80, 81, 55, 54), (68, 94, 93, 67), (81, 82, 56, 55), (69, 95, 94, 68), (82, 83, 57, 56), (70, 96, 95, 69), (83, 84, 58, 57), (71, 97, 96, 70), (84, 85, 59, 58), (72, 98, 97, 71), (85, 86, 60, 59), (73, 99, 98, 72), (86, 87, 61, 60), (74, 100, 99, 73), (87, 88, 62, 61), (75, 101, 100, 74), (88, 89, 63, 62), (76, 102, 101, 75), (89, 90, 64, 63), (77, 103, 102, 76), (65, 91, 78, 52), (90, 103, 77, 64), (104, 105, 79, 78), (92, 118, 117, 91), (105, 106, 80, 79), (93, 119, 118, 92), (106, 107, 81, 80), (94, 120, 119, 93), (107, 108, 82, 81), (95, 121, 120, 94), (108, 109, 83, 82), (96, 122, 121, 95), (109, 110, 84, 83), (97, 123, 122, 96), (110, 111, 85, 84), (98, 124, 123, 97), (111, 112, 86, 85), (99, 125, 124, 98), (112, 113, 87, 86), (100, 126, 125, 99), (113, 114, 88, 87), (101, 127, 126, 100), (114, 115, 89, 88), (102, 128, 127, 101), (115, 116, 90, 89), (103, 129, 128, 102), (91, 117, 104, 78), (116, 129, 103, 90), (1, 14, 13, 0), (2, 15, 14, 1), (3, 16, 15, 2), (4, 17, 16, 3), (5, 18, 17, 4), (6, 19, 18, 5), (7, 20, 19, 6), (8, 21, 20, 7), (9, 22, 21, 8), (10, 23, 22, 9), (11, 24, 23, 10), (12, 25, 24, 11), (117, 118, 105, 104), (118, 119, 106, 105), (119, 120, 107, 106), (120, 121, 108, 107), (121, 122, 109, 108), (122, 123, 110, 109), (123, 124, 111, 110), (124, 125, 112, 111), (125, 126, 113, 112), (126, 127, 114, 113), (127, 128, 115, 114), (128, 129, 116, 115)])
me_wholeforwardcurledcephaliclobe1.materials.append(mat_mantamuteddorsal)
me_wholeforwardcurledcephaliclobe1.materials.append(mat_mantapalebelly)
me_wholeforwardcurledcephaliclobe1.materials.append(mat_mantadarkmouth)
me_wholeforwardcurledcephaliclobe1.materials.append(mat_mantadarkeyes)
me_wholeforwardcurledcephaliclobe1.update()
me_wholeraisedlateraleye1 = bpy.data.meshes.new('WholeRaisedLateralEye1')
me_wholeraisedlateraleye1.from_pydata([(0.4742, -0.76, 0.2203), (0.473, -0.7545, 0.2203), (0.4696, -0.7505, 0.2203), (0.465, -0.749, 0.2203), (0.4604, -0.7505, 0.2203), (0.457, -0.7545, 0.2203), (0.4558, -0.76, 0.2203), (0.457, -0.7655, 0.2203), (0.4604, -0.7695, 0.2203), (0.465, -0.771, 0.2203), (0.4696, -0.7695, 0.2203), (0.473, -0.7655, 0.2203), (0.4986, -0.76, 0.2302), (0.4941, -0.74, 0.2302), (0.4818, -0.7254, 0.2302), (0.465, -0.72, 0.2302), (0.4482, -0.7254, 0.2302), (0.4359, -0.74, 0.2302), (0.4314, -0.76, 0.2302), (0.4359, -0.78, 0.2302), (0.4482, -0.7946, 0.2302), (0.465, -0.8, 0.2302), (0.4818, -0.7946, 0.2302), (0.4941, -0.78, 0.2302), (0.507, -0.76, 0.25), (0.5014, -0.735, 0.25), (0.486, -0.7167, 0.25), (0.465, -0.71, 0.25), (0.444, -0.7167, 0.25), (0.4286, -0.735, 0.25), (0.423, -0.76, 0.25), (0.4286, -0.785, 0.25), (0.444, -0.8033, 0.25), (0.465, -0.81, 0.25), (0.486, -0.8033, 0.25), (0.5014, -0.785, 0.25), (0.4986, -0.76, 0.2698), (0.4941, -0.74, 0.2698), (0.4818, -0.7254, 0.2698), (0.465, -0.72, 0.2698), (0.4482, -0.7254, 0.2698), (0.4359, -0.74, 0.2698), (0.4314, -0.76, 0.2698), (0.4359, -0.78, 0.2698), (0.4482, -0.7946, 0.2698), (0.465, -0.8, 0.2698), (0.4818, -0.7946, 0.2698), (0.4941, -0.78, 0.2698), (0.4742, -0.76, 0.2797), (0.473, -0.7545, 0.2797), (0.4696, -0.7505, 0.2797), (0.465, -0.749, 0.2797), (0.4604, -0.7505, 0.2797), (0.457, -0.7545, 0.2797), (0.4558, -0.76, 0.2797), (0.457, -0.7655, 0.2797), (0.4604, -0.7695, 0.2797), (0.465, -0.771, 0.2797), (0.4696, -0.7695, 0.2797), (0.473, -0.7655, 0.2797)], [], [(11, 10, 9, 8, 7, 6, 5, 4, 3, 2, 1, 0), (48, 49, 50, 51, 52, 53, 54, 55, 56, 57, 58, 59), (0, 1, 13, 12), (1, 2, 14, 13), (2, 3, 15, 14), (3, 4, 16, 15), (4, 5, 17, 16), (5, 6, 18, 17), (6, 7, 19, 18), (7, 8, 20, 19), (8, 9, 21, 20), (9, 10, 22, 21), (10, 11, 23, 22), (11, 0, 12, 23), (12, 13, 25, 24), (13, 14, 26, 25), (14, 15, 27, 26), (15, 16, 28, 27), (16, 17, 29, 28), (17, 18, 30, 29), (18, 19, 31, 30), (19, 20, 32, 31), (20, 21, 33, 32), (21, 22, 34, 33), (22, 23, 35, 34), (23, 12, 24, 35), (24, 25, 37, 36), (25, 26, 38, 37), (26, 27, 39, 38), (27, 28, 40, 39), (28, 29, 41, 40), (29, 30, 42, 41), (30, 31, 43, 42), (31, 32, 44, 43), (32, 33, 45, 44), (33, 34, 46, 45), (34, 35, 47, 46), (35, 24, 36, 47), (36, 37, 49, 48), (37, 38, 50, 49), (38, 39, 51, 50), (39, 40, 52, 51), (40, 41, 53, 52), (41, 42, 54, 53), (42, 43, 55, 54), (43, 44, 56, 55), (44, 45, 57, 56), (45, 46, 58, 57), (46, 47, 59, 58), (47, 36, 48, 59)])
me_wholeraisedlateraleye1.polygons.foreach_set('material_index', [3, 3, 3, 3, 3, 3, 3, 3, 3, 3, 3, 3, 3, 3, 3, 3, 3, 3, 3, 3, 3, 3, 3, 3, 3, 3, 3, 3, 3, 3, 3, 3, 3, 3, 3, 3, 3, 3, 3, 3, 3, 3, 3, 3, 3, 3, 3, 3, 3, 3])
me_wholeraisedlateraleye1.materials.append(mat_mantamuteddorsal)
me_wholeraisedlateraleye1.materials.append(mat_mantapalebelly)
me_wholeraisedlateraleye1.materials.append(mat_mantadarkmouth)
me_wholeraisedlateraleye1.materials.append(mat_mantadarkeyes)
me_wholeraisedlateraleye1.update()

# ---- objects
ob_onewholebroadmouthmanta = bpy.data.objects.new('OneWholeBroadMouthManta', None)
ob_wholebroadopenmouthtrunktriangularwingsandtail = bpy.data.objects.new('WholeBroadOpenMouthTrunkTriangularWingsAndTail', me_wholebroadopenmouthtrunktriangularwingsandtail)
ob_wholeforwardcurledcephaliclobe0 = bpy.data.objects.new('WholeForwardCurledCephalicLobe0', me_wholeforwardcurledcephaliclobe0)
ob_wholeraisedlateraleye0 = bpy.data.objects.new('WholeRaisedLateralEye0', me_wholeraisedlateraleye0)
ob_wholeforwardcurledcephaliclobe1 = bpy.data.objects.new('WholeForwardCurledCephalicLobe1', me_wholeforwardcurledcephaliclobe1)
ob_wholeraisedlateraleye1 = bpy.data.objects.new('WholeRaisedLateralEye1', me_wholeraisedlateraleye1)

# ---- transforms, parenting, visibility, modifiers, constraints
ob_onewholebroadmouthmanta.location = (0.0, 0.0, 0.0)
ob_wholebroadopenmouthtrunktriangularwingsandtail.parent = ob_onewholebroadmouthmanta
ob_wholebroadopenmouthtrunktriangularwingsandtail.location = (0.0, 0.0, 0.0)
ob_wholeforwardcurledcephaliclobe0.parent = ob_onewholebroadmouthmanta
ob_wholeforwardcurledcephaliclobe0.location = (0.0, 0.0, 0.0)
ob_wholeraisedlateraleye0.parent = ob_onewholebroadmouthmanta
ob_wholeraisedlateraleye0.location = (0.0, 0.0, 0.0)
ob_wholeforwardcurledcephaliclobe1.parent = ob_onewholebroadmouthmanta
ob_wholeforwardcurledcephaliclobe1.location = (0.0, 0.0, 0.0)
ob_wholeraisedlateraleye1.parent = ob_onewholebroadmouthmanta
ob_wholeraisedlateraleye1.location = (0.0, 0.0, 0.0)

# ---- collection membership
scene.collection.objects.link(ob_onewholebroadmouthmanta)
scene.collection.objects.link(ob_wholebroadopenmouthtrunktriangularwingsandtail)
scene.collection.objects.link(ob_wholeforwardcurledcephaliclobe0)
scene.collection.objects.link(ob_wholeraisedlateraleye0)
scene.collection.objects.link(ob_wholeforwardcurledcephaliclobe1)
scene.collection.objects.link(ob_wholeraisedlateraleye1)

# ---- scene / render settings (as saved in the file)
scene.frame_start = 1; scene.frame_end = 250; scene.frame_set(1)
scene.render.engine = 'CYCLES'
scene.render.use_compositing = False
scene.cycles.use_denoising = False
scene.cycles.samples = 128
scene.cycles.use_adaptive_sampling = False
scene.cycles.seed = 17
bpy.context.view_layer.update()

# ---- added for rendering (the .blend has no active camera and no usable light): camera, sun
cam_auto = bpy.data.cameras.new('AutoCamera')
cam_auto.lens = 50.0
cam_auto.sensor_width = 36.0
cam_auto.clip_end = 1000.0
ob_auto_camera = bpy.data.objects.new('AutoCamera', cam_auto)
scene.collection.objects.link(ob_auto_camera)
ob_auto_camera.location = (4.27417, -5.129, 3.63184)
ob_auto_camera.rotation_euler = (1.09748, -7.21219e-08, 0.694738)
scene.camera = ob_auto_camera
light_auto_sun = bpy.data.lights.new('AutoSun', 'SUN')
light_auto_sun.energy = 3.0
light_auto_sun.angle = 0.0523599
ob_auto_sun = bpy.data.objects.new('AutoSun', light_auto_sun)
scene.collection.objects.link(ob_auto_sun)
ob_auto_sun.rotation_euler = (0.872665, 0.174533, 0.523599)
bpy.context.view_layer.update()
